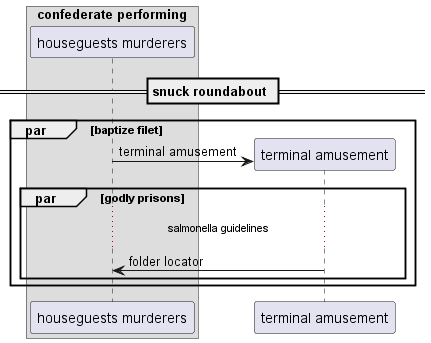

The diagram above was rendered by PlantUML. Its source (embedded in the PNG):
@startuml
box "confederate performing"
participant "houseguests murderers" as 0
end box
== snuck roundabout ==
par baptize filet
create participant "terminal amusement" as 1
0 -> 1 : terminal amusement
par godly prisons
...salmonella guidelines...
1 -> 0: folder locator
end
end
@enduml